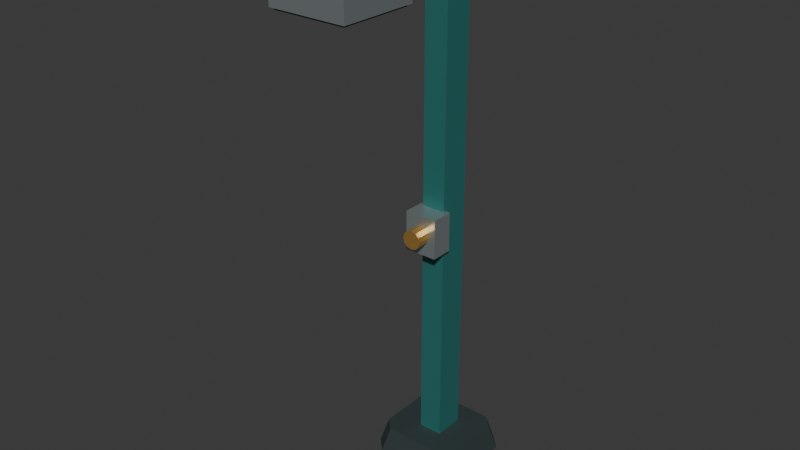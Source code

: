 # Source: source.blend  (saved by Blender 4.3.34; exported with 4.5.12 LTS)
import bpy
from mathutils import Matrix  # noqa: F401  (used for matrix-valued properties, if any)

bpy.ops.wm.read_factory_settings(use_empty=True)
scene = bpy.context.scene
scene.name = 'Scene'

# ---- collections
col_collection = bpy.data.collections.new('Collection'); scene.collection.children.link(col_collection)

# ---- materials (node trees are filled in below, after node groups)
mat_seateal_column = bpy.data.materials.new('SeaTeal_Column')
mat_seateal_column.diffuse_color = (0.045, 0.26, 0.245, 1.0)
mat_satinsilver_headandvalve = bpy.data.materials.new('SatinSilver_HeadAndValve')
mat_satinsilver_headandvalve.diffuse_color = (0.55, 0.62, 0.63, 1.0)
mat_graphite_footandfaceplate = bpy.data.materials.new('Graphite_FootAndFaceplate')
mat_graphite_footandfaceplate.diffuse_color = (0.055, 0.078, 0.08, 1.0)
mat_warmbrass_fixedbutton = bpy.data.materials.new('WarmBrass_FixedButton')
mat_warmbrass_fixedbutton.diffuse_color = (0.58, 0.33, 0.085, 1.0)

# ---- material node trees
mat_seateal_column.use_nodes = True; mat_seateal_column.node_tree.nodes.clear()
_N = mat_seateal_column.node_tree.nodes; _L = mat_seateal_column.node_tree.links
n0 = _N.new('ShaderNodeBsdfPrincipled'); n0.name = 'Principled BSDF'; n0.location = (10, 300)
n0.inputs[0].default_value = (0.045, 0.26, 0.245, 1.0)
n0.inputs[1].default_value = 0.45
n0.inputs[2].default_value = 0.43
n1 = _N.new('ShaderNodeOutputMaterial'); n1.name = 'Material Output'; n1.location = (300, 300)
_L.new(n0.outputs[0], n1.inputs[0])
n1.is_active_output = True
mat_satinsilver_headandvalve.use_nodes = True; mat_satinsilver_headandvalve.node_tree.nodes.clear()
_N = mat_satinsilver_headandvalve.node_tree.nodes; _L = mat_satinsilver_headandvalve.node_tree.links
n0 = _N.new('ShaderNodeBsdfPrincipled'); n0.name = 'Principled BSDF'; n0.location = (10, 300)
n0.inputs[0].default_value = (0.55, 0.62, 0.63, 1.0)
n0.inputs[1].default_value = 0.78
n0.inputs[2].default_value = 0.3
n1 = _N.new('ShaderNodeOutputMaterial'); n1.name = 'Material Output'; n1.location = (300, 300)
_L.new(n0.outputs[0], n1.inputs[0])
n1.is_active_output = True
mat_graphite_footandfaceplate.use_nodes = True; mat_graphite_footandfaceplate.node_tree.nodes.clear()
_N = mat_graphite_footandfaceplate.node_tree.nodes; _L = mat_graphite_footandfaceplate.node_tree.links
n0 = _N.new('ShaderNodeBsdfPrincipled'); n0.name = 'Principled BSDF'; n0.location = (10, 300)
n0.inputs[0].default_value = (0.055, 0.078, 0.08, 1.0)
n0.inputs[1].default_value = 0.4
n0.inputs[2].default_value = 0.55
n1 = _N.new('ShaderNodeOutputMaterial'); n1.name = 'Material Output'; n1.location = (300, 300)
_L.new(n0.outputs[0], n1.inputs[0])
n1.is_active_output = True
mat_warmbrass_fixedbutton.use_nodes = True; mat_warmbrass_fixedbutton.node_tree.nodes.clear()
_N = mat_warmbrass_fixedbutton.node_tree.nodes; _L = mat_warmbrass_fixedbutton.node_tree.links
n0 = _N.new('ShaderNodeBsdfPrincipled'); n0.name = 'Principled BSDF'; n0.location = (10, 300)
n0.inputs[0].default_value = (0.58, 0.33, 0.085, 1.0)
n0.inputs[1].default_value = 0.6
n0.inputs[2].default_value = 0.39
n1 = _N.new('ShaderNodeOutputMaterial'); n1.name = 'Material Output'; n1.location = (300, 300)
_L.new(n0.outputs[0], n1.inputs[0])
n1.is_active_output = True

# ---- world
world_world = bpy.data.worlds.new('World'); scene.world = world_world
world_world.use_nodes = True; world_world.node_tree.nodes.clear()
_N = world_world.node_tree.nodes; _L = world_world.node_tree.links
n0 = _N.new('ShaderNodeOutputWorld'); n0.name = 'World Output'; n0.location = (300, 300)
n1 = _N.new('ShaderNodeBackground'); n1.name = 'Background'; n1.location = (10, 300)
n1.inputs[0].default_value = (0.05088, 0.05088, 0.05088, 1.0)
_L.new(n1.outputs[0], n0.inputs[0])
n0.is_active_output = True
world_world.color = (0.05088, 0.05088, 0.05088)
world_world.sun_shadow_jitter_overblur = 0.0

# ---- meshes
me_shower_groundedfoot = bpy.data.meshes.new('Shower_GroundedFoot')
me_shower_groundedfoot.from_pydata([(-0.23, -0.15, 0.0), (-0.23, 0.15, 0.0), (-0.17, 0.21, 0.0), (0.17, 0.21, 0.0), (0.23, 0.15, 0.0), (0.23, -0.15, 0.0), (0.17, -0.21, 0.0), (-0.17, -0.21, 0.0), (-0.1445, -0.1785, 0.12), (0.1445, -0.1785, 0.12), (0.1955, -0.1275, 0.12), (0.1955, 0.1275, 0.12), (0.1445, 0.1785, 0.12), (-0.1445, 0.1785, 0.12), (-0.1955, 0.1275, 0.12), (-0.1955, -0.1275, 0.12)], [], [(0, 1, 2), (0, 2, 3), (0, 3, 4), (0, 4, 5), (0, 5, 6), (0, 6, 7), (8, 9, 10), (8, 10, 11), (8, 11, 12), (8, 12, 13), (8, 13, 14), (8, 14, 15), (7, 6, 9), (7, 9, 8), (6, 5, 10), (6, 10, 9), (5, 4, 11), (5, 11, 10), (4, 3, 12), (4, 12, 11), (3, 2, 13), (3, 13, 12), (2, 1, 14), (2, 14, 13), (1, 0, 15), (1, 15, 14), (0, 7, 8), (0, 8, 15)])
me_shower_groundedfoot.polygons.foreach_set('material_index', [2, 2, 2, 2, 2, 2, 2, 2, 2, 2, 2, 2, 2, 2, 2, 2, 2, 2, 2, 2, 2, 2, 2, 2, 2, 2, 2, 2])
me_shower_groundedfoot.materials.append(mat_seateal_column)
me_shower_groundedfoot.materials.append(mat_satinsilver_headandvalve)
me_shower_groundedfoot.materials.append(mat_graphite_footandfaceplate)
me_shower_groundedfoot.materials.append(mat_warmbrass_fixedbutton)
me_shower_groundedfoot.update()
me_shower_continuouspostarm = bpy.data.meshes.new('Shower_ContinuousPostArm')
me_shower_continuouspostarm.from_pydata([(-0.055, 0.075, 2.45), (-0.055, 0.075, 0.09), (-0.055, -0.065, 0.09), (0.055, -0.065, 0.09), (0.055, 0.075, 0.09), (0.055, 0.075, 2.45), (-0.055, -0.015, 2.54), (0.055, -0.015, 2.54), (-0.055, -0.655, 2.485), (-0.055, -0.6, 2.54), (0.055, -0.6, 2.54), (0.055, -0.655, 2.485), (-0.055, -0.545, 2.32), (-0.055, -0.655, 2.32), (0.055, -0.655, 2.32), (0.055, -0.545, 2.32), (-0.055, -0.545, 2.41), (0.055, -0.545, 2.41), (-0.055, -0.11, 2.41), (0.055, -0.11, 2.41), (-0.055, -0.065, 2.365), (0.055, -0.065, 2.365)], [], [(0, 1, 2), (3, 4, 5), (6, 0, 2), (3, 5, 7), (8, 9, 6), (7, 10, 11), (12, 13, 8), (11, 14, 15), (16, 12, 8), (11, 15, 17), (16, 8, 6), (7, 11, 17), (18, 16, 6), (7, 17, 19), (20, 18, 6), (7, 19, 21), (2, 20, 6), (7, 21, 3), (1, 0, 5), (1, 5, 4), (0, 6, 7), (0, 7, 5), (6, 9, 10), (6, 10, 7), (9, 8, 11), (9, 11, 10), (8, 13, 14), (8, 14, 11), (13, 12, 15), (13, 15, 14), (12, 16, 17), (12, 17, 15), (16, 18, 19), (16, 19, 17), (18, 20, 21), (18, 21, 19), (20, 2, 3), (20, 3, 21), (2, 1, 4), (2, 4, 3)])
me_shower_continuouspostarm.materials.append(mat_seateal_column)
me_shower_continuouspostarm.materials.append(mat_satinsilver_headandvalve)
me_shower_continuouspostarm.materials.append(mat_graphite_footandfaceplate)
me_shower_continuouspostarm.materials.append(mat_warmbrass_fixedbutton)
me_shower_continuouspostarm.update()
me_shower_recessedheadshell = bpy.data.meshes.new('Shower_RecessedHeadShell')
me_shower_recessedheadshell.from_pydata([(-0.175, -0.775, 2.245), (-0.175, -0.753, 2.245), (-0.153, -0.753, 2.245), (-0.153, -0.775, 2.245), (-0.153, -0.775, 2.31), (-0.175, -0.775, 2.31), (-0.175, -0.753, 2.31), (-0.175, -0.775, 2.332), (-0.153, -0.775, 2.332), (-0.153, -0.753, 2.332), (-0.175, -0.753, 2.332), (-0.175, -0.447, 2.245), (-0.153, -0.447, 2.245), (-0.175, -0.447, 2.31), (-0.153, -0.447, 2.31), (-0.153, -0.753, 2.31), (-0.153, -0.447, 2.332), (-0.175, -0.447, 2.332), (-0.175, -0.425, 2.245), (-0.153, -0.425, 2.245), (-0.175, -0.425, 2.31), (-0.153, -0.425, 2.31), (-0.153, -0.425, 2.332), (-0.175, -0.425, 2.332), (0.153, -0.753, 2.245), (0.153, -0.775, 2.245), (0.153, -0.775, 2.31), (0.153, -0.753, 2.31), (0.153, -0.775, 2.332), (0.153, -0.753, 2.332), (0.153, -0.447, 2.31), (0.153, -0.447, 2.332), (0.153, -0.425, 2.245), (0.153, -0.447, 2.245), (0.153, -0.425, 2.31), (0.153, -0.425, 2.332), (0.175, -0.753, 2.245), (0.175, -0.775, 2.245), (0.175, -0.775, 2.31), (0.175, -0.753, 2.31), (0.175, -0.775, 2.332), (0.175, -0.753, 2.332), (0.175, -0.447, 2.245), (0.175, -0.447, 2.31), (0.175, -0.447, 2.332), (0.175, -0.425, 2.245), (0.175, -0.425, 2.31), (0.175, -0.425, 2.332)], [], [(0, 1, 2), (0, 2, 3), (0, 3, 4), (0, 4, 5), (0, 5, 6), (0, 6, 1), (7, 8, 9), (7, 9, 10), (5, 4, 8), (5, 8, 7), (5, 7, 10), (5, 10, 6), (1, 11, 12), (1, 12, 2), (1, 6, 13), (1, 13, 11), (2, 12, 14), (2, 14, 15), (10, 9, 16), (10, 16, 17), (6, 10, 17), (6, 17, 13), (11, 18, 19), (11, 19, 12), (18, 20, 21), (18, 21, 19), (11, 13, 20), (11, 20, 18), (17, 16, 22), (17, 22, 23), (20, 23, 22), (20, 22, 21), (13, 17, 23), (13, 23, 20), (3, 2, 24), (3, 24, 25), (3, 25, 26), (3, 26, 4), (2, 15, 27), (2, 27, 24), (8, 28, 29), (8, 29, 9), (4, 26, 28), (4, 28, 8), (15, 14, 30), (15, 30, 27), (9, 29, 31), (9, 31, 16), (12, 19, 32), (12, 32, 33), (12, 33, 30), (12, 30, 14), (19, 21, 34), (19, 34, 32), (16, 31, 35), (16, 35, 22), (21, 22, 35), (21, 35, 34), (25, 24, 36), (25, 36, 37), (25, 37, 38), (25, 38, 26), (37, 36, 39), (37, 39, 38), (28, 40, 41), (28, 41, 29), (26, 38, 40), (26, 40, 28), (38, 39, 41), (38, 41, 40), (24, 33, 42), (24, 42, 36), (24, 27, 30), (24, 30, 33), (36, 42, 43), (36, 43, 39), (29, 41, 44), (29, 44, 31), (39, 43, 44), (39, 44, 41), (33, 32, 45), (33, 45, 42), (32, 34, 46), (32, 46, 45), (42, 45, 46), (42, 46, 43), (31, 44, 47), (31, 47, 35), (34, 35, 47), (34, 47, 46), (43, 46, 47), (43, 47, 44)])
me_shower_recessedheadshell.polygons.foreach_set('material_index', [1, 1, 1, 1, 1, 1, 1, 1, 1, 1, 1, 1, 1, 1, 1, 1, 1, 1, 1, 1, 1, 1, 1, 1, 1, 1, 1, 1, 1, 1, 1, 1, 1, 1, 1, 1, 1, 1, 1, 1, 1, 1, 1, 1, 1, 1, 1, 1, 1, 1, 1, 1, 1, 1, 1, 1, 1, 1, 1, 1, 1, 1, 1, 1, 1, 1, 1, 1, 1, 1, 1, 1, 1, 1, 1, 1, 1, 1, 1, 1, 1, 1, 1, 1, 1, 1, 1, 1, 1, 1, 1, 1])
me_shower_recessedheadshell.materials.append(mat_seateal_column)
me_shower_recessedheadshell.materials.append(mat_satinsilver_headandvalve)
me_shower_recessedheadshell.materials.append(mat_graphite_footandfaceplate)
me_shower_recessedheadshell.materials.append(mat_warmbrass_fixedbutton)
me_shower_recessedheadshell.update()
me_shower_throughholefaceplate = bpy.data.meshes.new('Shower_ThroughHoleFaceplate')
me_shower_throughholefaceplate.from_pydata([(-0.162, -0.762, 2.235), (-0.162, -0.702, 2.235), (-0.102, -0.702, 2.235), (-0.102, -0.762, 2.235), (-0.162, -0.762, 2.255), (-0.102, -0.762, 2.255), (-0.102, -0.702, 2.255), (-0.162, -0.702, 2.255), (-0.162, -0.678, 2.235), (-0.102, -0.678, 2.235), (-0.102, -0.678, 2.255), (-0.162, -0.678, 2.255), (-0.162, -0.642, 2.235), (-0.102, -0.642, 2.235), (-0.102, -0.642, 2.255), (-0.162, -0.642, 2.255), (-0.162, -0.618, 2.235), (-0.102, -0.618, 2.235), (-0.102, -0.618, 2.255), (-0.162, -0.618, 2.255), (-0.162, -0.582, 2.235), (-0.102, -0.582, 2.235), (-0.102, -0.582, 2.255), (-0.162, -0.582, 2.255), (-0.162, -0.558, 2.235), (-0.102, -0.558, 2.235), (-0.102, -0.558, 2.255), (-0.162, -0.558, 2.255), (-0.162, -0.522, 2.235), (-0.102, -0.522, 2.235), (-0.102, -0.522, 2.255), (-0.162, -0.522, 2.255), (-0.162, -0.498, 2.235), (-0.102, -0.498, 2.235), (-0.102, -0.498, 2.255), (-0.162, -0.498, 2.255), (-0.162, -0.438, 2.235), (-0.102, -0.438, 2.235), (-0.102, -0.438, 2.255), (-0.162, -0.438, 2.255), (-0.078, -0.702, 2.235), (-0.078, -0.762, 2.235), (-0.078, -0.762, 2.255), (-0.078, -0.702, 2.255), (-0.078, -0.642, 2.235), (-0.078, -0.678, 2.235), (-0.078, -0.678, 2.255), (-0.078, -0.642, 2.255), (-0.078, -0.582, 2.235), (-0.078, -0.618, 2.235), (-0.078, -0.618, 2.255), (-0.078, -0.582, 2.255), (-0.078, -0.522, 2.235), (-0.078, -0.558, 2.235), (-0.078, -0.558, 2.255), (-0.078, -0.522, 2.255), (-0.078, -0.438, 2.235), (-0.078, -0.498, 2.235), (-0.078, -0.498, 2.255), (-0.078, -0.438, 2.255), (-0.042, -0.702, 2.235), (-0.042, -0.762, 2.235), (-0.042, -0.762, 2.255), (-0.042, -0.702, 2.255), (-0.042, -0.678, 2.235), (-0.042, -0.678, 2.255), (-0.042, -0.642, 2.235), (-0.042, -0.642, 2.255), (-0.042, -0.618, 2.235), (-0.042, -0.618, 2.255), (-0.042, -0.582, 2.235), (-0.042, -0.582, 2.255), (-0.042, -0.558, 2.235), (-0.042, -0.558, 2.255), (-0.042, -0.522, 2.235), (-0.042, -0.522, 2.255), (-0.042, -0.498, 2.235), (-0.042, -0.498, 2.255), (-0.042, -0.438, 2.235), (-0.042, -0.438, 2.255), (-0.018, -0.702, 2.235), (-0.018, -0.762, 2.235), (-0.018, -0.762, 2.255), (-0.018, -0.702, 2.255), (-0.018, -0.642, 2.235), (-0.018, -0.678, 2.235), (-0.018, -0.678, 2.255), (-0.018, -0.642, 2.255), (-0.018, -0.582, 2.235), (-0.018, -0.618, 2.235), (-0.018, -0.618, 2.255), (-0.018, -0.582, 2.255), (-0.018, -0.522, 2.235), (-0.018, -0.558, 2.235), (-0.018, -0.558, 2.255), (-0.018, -0.522, 2.255), (-0.018, -0.438, 2.235), (-0.018, -0.498, 2.235), (-0.018, -0.498, 2.255), (-0.018, -0.438, 2.255), (0.018, -0.702, 2.235), (0.018, -0.762, 2.235), (0.018, -0.762, 2.255), (0.018, -0.702, 2.255), (0.018, -0.678, 2.235), (0.018, -0.678, 2.255), (0.018, -0.642, 2.235), (0.018, -0.642, 2.255), (0.018, -0.618, 2.235), (0.018, -0.618, 2.255), (0.018, -0.582, 2.235), (0.018, -0.582, 2.255), (0.018, -0.558, 2.235), (0.018, -0.558, 2.255), (0.018, -0.522, 2.235), (0.018, -0.522, 2.255), (0.018, -0.498, 2.235), (0.018, -0.498, 2.255), (0.018, -0.438, 2.235), (0.018, -0.438, 2.255), (0.042, -0.702, 2.235), (0.042, -0.762, 2.235), (0.042, -0.762, 2.255), (0.042, -0.702, 2.255), (0.042, -0.642, 2.235), (0.042, -0.678, 2.235), (0.042, -0.678, 2.255), (0.042, -0.642, 2.255), (0.042, -0.582, 2.235), (0.042, -0.618, 2.235), (0.042, -0.618, 2.255), (0.042, -0.582, 2.255), (0.042, -0.522, 2.235), (0.042, -0.558, 2.235), (0.042, -0.558, 2.255), (0.042, -0.522, 2.255), (0.042, -0.438, 2.235), (0.042, -0.498, 2.235), (0.042, -0.498, 2.255), (0.042, -0.438, 2.255), (0.078, -0.702, 2.235), (0.078, -0.762, 2.235), (0.078, -0.762, 2.255), (0.078, -0.702, 2.255), (0.078, -0.678, 2.235), (0.078, -0.678, 2.255), (0.078, -0.642, 2.235), (0.078, -0.642, 2.255), (0.078, -0.618, 2.235), (0.078, -0.618, 2.255), (0.078, -0.582, 2.235), (0.078, -0.582, 2.255), (0.078, -0.558, 2.235), (0.078, -0.558, 2.255), (0.078, -0.522, 2.235), (0.078, -0.522, 2.255), (0.078, -0.498, 2.235), (0.078, -0.498, 2.255), (0.078, -0.438, 2.235), (0.078, -0.438, 2.255), (0.102, -0.702, 2.235), (0.102, -0.762, 2.235), (0.102, -0.762, 2.255), (0.102, -0.702, 2.255), (0.102, -0.642, 2.235), (0.102, -0.678, 2.235), (0.102, -0.678, 2.255), (0.102, -0.642, 2.255), (0.102, -0.582, 2.235), (0.102, -0.618, 2.235), (0.102, -0.618, 2.255), (0.102, -0.582, 2.255), (0.102, -0.522, 2.235), (0.102, -0.558, 2.235), (0.102, -0.558, 2.255), (0.102, -0.522, 2.255), (0.102, -0.438, 2.235), (0.102, -0.498, 2.235), (0.102, -0.498, 2.255), (0.102, -0.438, 2.255), (0.162, -0.702, 2.235), (0.162, -0.762, 2.235), (0.162, -0.762, 2.255), (0.162, -0.702, 2.255), (0.162, -0.678, 2.235), (0.162, -0.678, 2.255), (0.162, -0.642, 2.235), (0.162, -0.642, 2.255), (0.162, -0.618, 2.235), (0.162, -0.618, 2.255), (0.162, -0.582, 2.235), (0.162, -0.582, 2.255), (0.162, -0.558, 2.235), (0.162, -0.558, 2.255), (0.162, -0.522, 2.235), (0.162, -0.522, 2.255), (0.162, -0.498, 2.235), (0.162, -0.498, 2.255), (0.162, -0.438, 2.235), (0.162, -0.438, 2.255)], [], [(0, 1, 2), (0, 2, 3), (4, 5, 6), (4, 6, 7), (0, 3, 5), (0, 5, 4), (0, 4, 7), (0, 7, 1), (1, 8, 9), (1, 9, 2), (7, 6, 10), (7, 10, 11), (1, 7, 11), (1, 11, 8), (2, 9, 10), (2, 10, 6), (8, 12, 13), (8, 13, 9), (11, 10, 14), (11, 14, 15), (8, 11, 15), (8, 15, 12), (12, 16, 17), (12, 17, 13), (15, 14, 18), (15, 18, 19), (12, 15, 19), (12, 19, 16), (13, 17, 18), (13, 18, 14), (16, 20, 21), (16, 21, 17), (19, 18, 22), (19, 22, 23), (16, 19, 23), (16, 23, 20), (20, 24, 25), (20, 25, 21), (23, 22, 26), (23, 26, 27), (20, 23, 27), (20, 27, 24), (21, 25, 26), (21, 26, 22), (24, 28, 29), (24, 29, 25), (27, 26, 30), (27, 30, 31), (24, 27, 31), (24, 31, 28), (28, 32, 33), (28, 33, 29), (31, 30, 34), (31, 34, 35), (28, 31, 35), (28, 35, 32), (29, 33, 34), (29, 34, 30), (32, 36, 37), (32, 37, 33), (35, 34, 38), (35, 38, 39), (36, 39, 38), (36, 38, 37), (32, 35, 39), (32, 39, 36), (3, 2, 40), (3, 40, 41), (5, 42, 43), (5, 43, 6), (3, 41, 42), (3, 42, 5), (2, 6, 43), (2, 43, 40), (9, 13, 44), (9, 44, 45), (10, 46, 47), (10, 47, 14), (9, 45, 46), (9, 46, 10), (13, 14, 47), (13, 47, 44), (17, 21, 48), (17, 48, 49), (18, 50, 51), (18, 51, 22), (17, 49, 50), (17, 50, 18), (21, 22, 51), (21, 51, 48), (25, 29, 52), (25, 52, 53), (26, 54, 55), (26, 55, 30), (25, 53, 54), (25, 54, 26), (29, 30, 55), (29, 55, 52), (33, 37, 56), (33, 56, 57), (34, 58, 59), (34, 59, 38), (33, 57, 58), (33, 58, 34), (37, 38, 59), (37, 59, 56), (41, 40, 60), (41, 60, 61), (42, 62, 63), (42, 63, 43), (41, 61, 62), (41, 62, 42), (40, 45, 64), (40, 64, 60), (43, 63, 65), (43, 65, 46), (40, 43, 46), (40, 46, 45), (60, 64, 65), (60, 65, 63), (45, 44, 66), (45, 66, 64), (46, 65, 67), (46, 67, 47), (44, 49, 68), (44, 68, 66), (47, 67, 69), (47, 69, 50), (44, 47, 50), (44, 50, 49), (66, 68, 69), (66, 69, 67), (49, 48, 70), (49, 70, 68), (50, 69, 71), (50, 71, 51), (48, 53, 72), (48, 72, 70), (51, 71, 73), (51, 73, 54), (48, 51, 54), (48, 54, 53), (70, 72, 73), (70, 73, 71), (53, 52, 74), (53, 74, 72), (54, 73, 75), (54, 75, 55), (52, 57, 76), (52, 76, 74), (55, 75, 77), (55, 77, 58), (52, 55, 58), (52, 58, 57), (74, 76, 77), (74, 77, 75), (57, 56, 78), (57, 78, 76), (58, 77, 79), (58, 79, 59), (56, 59, 79), (56, 79, 78), (61, 60, 80), (61, 80, 81), (62, 82, 83), (62, 83, 63), (61, 81, 82), (61, 82, 62), (60, 63, 83), (60, 83, 80), (64, 66, 84), (64, 84, 85), (65, 86, 87), (65, 87, 67), (64, 85, 86), (64, 86, 65), (66, 67, 87), (66, 87, 84), (68, 70, 88), (68, 88, 89), (69, 90, 91), (69, 91, 71), (68, 89, 90), (68, 90, 69), (70, 71, 91), (70, 91, 88), (72, 74, 92), (72, 92, 93), (73, 94, 95), (73, 95, 75), (72, 93, 94), (72, 94, 73), (74, 75, 95), (74, 95, 92), (76, 78, 96), (76, 96, 97), (77, 98, 99), (77, 99, 79), (76, 97, 98), (76, 98, 77), (78, 79, 99), (78, 99, 96), (81, 80, 100), (81, 100, 101), (82, 102, 103), (82, 103, 83), (81, 101, 102), (81, 102, 82), (80, 85, 104), (80, 104, 100), (83, 103, 105), (83, 105, 86), (80, 83, 86), (80, 86, 85), (100, 104, 105), (100, 105, 103), (85, 84, 106), (85, 106, 104), (86, 105, 107), (86, 107, 87), (84, 89, 108), (84, 108, 106), (87, 107, 109), (87, 109, 90), (84, 87, 90), (84, 90, 89), (106, 108, 109), (106, 109, 107), (89, 88, 110), (89, 110, 108), (90, 109, 111), (90, 111, 91), (88, 93, 112), (88, 112, 110), (91, 111, 113), (91, 113, 94), (88, 91, 94), (88, 94, 93), (110, 112, 113), (110, 113, 111), (93, 92, 114), (93, 114, 112), (94, 113, 115), (94, 115, 95), (92, 97, 116), (92, 116, 114), (95, 115, 117), (95, 117, 98), (92, 95, 98), (92, 98, 97), (114, 116, 117), (114, 117, 115), (97, 96, 118), (97, 118, 116), (98, 117, 119), (98, 119, 99), (96, 99, 119), (96, 119, 118), (101, 100, 120), (101, 120, 121), (102, 122, 123), (102, 123, 103), (101, 121, 122), (101, 122, 102), (100, 103, 123), (100, 123, 120), (104, 106, 124), (104, 124, 125), (105, 126, 127), (105, 127, 107), (104, 125, 126), (104, 126, 105), (106, 107, 127), (106, 127, 124), (108, 110, 128), (108, 128, 129), (109, 130, 131), (109, 131, 111), (108, 129, 130), (108, 130, 109), (110, 111, 131), (110, 131, 128), (112, 114, 132), (112, 132, 133), (113, 134, 135), (113, 135, 115), (112, 133, 134), (112, 134, 113), (114, 115, 135), (114, 135, 132), (116, 118, 136), (116, 136, 137), (117, 138, 139), (117, 139, 119), (116, 137, 138), (116, 138, 117), (118, 119, 139), (118, 139, 136), (121, 120, 140), (121, 140, 141), (122, 142, 143), (122, 143, 123), (121, 141, 142), (121, 142, 122), (120, 125, 144), (120, 144, 140), (123, 143, 145), (123, 145, 126), (120, 123, 126), (120, 126, 125), (140, 144, 145), (140, 145, 143), (125, 124, 146), (125, 146, 144), (126, 145, 147), (126, 147, 127), (124, 129, 148), (124, 148, 146), (127, 147, 149), (127, 149, 130), (124, 127, 130), (124, 130, 129), (146, 148, 149), (146, 149, 147), (129, 128, 150), (129, 150, 148), (130, 149, 151), (130, 151, 131), (128, 133, 152), (128, 152, 150), (131, 151, 153), (131, 153, 134), (128, 131, 134), (128, 134, 133), (150, 152, 153), (150, 153, 151), (133, 132, 154), (133, 154, 152), (134, 153, 155), (134, 155, 135), (132, 137, 156), (132, 156, 154), (135, 155, 157), (135, 157, 138), (132, 135, 138), (132, 138, 137), (154, 156, 157), (154, 157, 155), (137, 136, 158), (137, 158, 156), (138, 157, 159), (138, 159, 139), (136, 139, 159), (136, 159, 158), (141, 140, 160), (141, 160, 161), (142, 162, 163), (142, 163, 143), (141, 161, 162), (141, 162, 142), (140, 143, 163), (140, 163, 160), (144, 146, 164), (144, 164, 165), (145, 166, 167), (145, 167, 147), (144, 165, 166), (144, 166, 145), (146, 147, 167), (146, 167, 164), (148, 150, 168), (148, 168, 169), (149, 170, 171), (149, 171, 151), (148, 169, 170), (148, 170, 149), (150, 151, 171), (150, 171, 168), (152, 154, 172), (152, 172, 173), (153, 174, 175), (153, 175, 155), (152, 173, 174), (152, 174, 153), (154, 155, 175), (154, 175, 172), (156, 158, 176), (156, 176, 177), (157, 178, 179), (157, 179, 159), (156, 177, 178), (156, 178, 157), (158, 159, 179), (158, 179, 176), (161, 160, 180), (161, 180, 181), (162, 182, 183), (162, 183, 163), (161, 181, 182), (161, 182, 162), (181, 180, 183), (181, 183, 182), (160, 165, 184), (160, 184, 180), (163, 183, 185), (163, 185, 166), (160, 163, 166), (160, 166, 165), (180, 184, 185), (180, 185, 183), (165, 164, 186), (165, 186, 184), (166, 185, 187), (166, 187, 167), (184, 186, 187), (184, 187, 185), (164, 169, 188), (164, 188, 186), (167, 187, 189), (167, 189, 170), (164, 167, 170), (164, 170, 169), (186, 188, 189), (186, 189, 187), (169, 168, 190), (169, 190, 188), (170, 189, 191), (170, 191, 171), (188, 190, 191), (188, 191, 189), (168, 173, 192), (168, 192, 190), (171, 191, 193), (171, 193, 174), (168, 171, 174), (168, 174, 173), (190, 192, 193), (190, 193, 191), (173, 172, 194), (173, 194, 192), (174, 193, 195), (174, 195, 175), (192, 194, 195), (192, 195, 193), (172, 177, 196), (172, 196, 194), (175, 195, 197), (175, 197, 178), (172, 175, 178), (172, 178, 177), (194, 196, 197), (194, 197, 195), (177, 176, 198), (177, 198, 196), (178, 197, 199), (178, 199, 179), (176, 179, 199), (176, 199, 198), (196, 198, 199), (196, 199, 197)])
me_shower_throughholefaceplate.polygons.foreach_set('material_index', [2, 2, 2, 2, 2, 2, 2, 2, 2, 2, 2, 2, 2, 2, 2, 2, 2, 2, 2, 2, 2, 2, 2, 2, 2, 2, 2, 2, 2, 2, 2, 2, 2, 2, 2, 2, 2, 2, 2, 2, 2, 2, 2, 2, 2, 2, 2, 2, 2, 2, 2, 2, 2, 2, 2, 2, 2, 2, 2, 2, 2, 2, 2, 2, 2, 2, 2, 2, 2, 2, 2, 2, 2, 2, 2, 2, 2, 2, 2, 2, 2, 2, 2, 2, 2, 2, 2, 2, 2, 2, 2, 2, 2, 2, 2, 2, 2, 2, 2, 2, 2, 2, 2, 2, 2, 2, 2, 2, 2, 2, 2, 2, 2, 2, 2, 2, 2, 2, 2, 2, 2, 2, 2, 2, 2, 2, 2, 2, 2, 2, 2, 2, 2, 2, 2, 2, 2, 2, 2, 2, 2, 2, 2, 2, 2, 2, 2, 2, 2, 2, 2, 2, 2, 2, 2, 2, 2, 2, 2, 2, 2, 2, 2, 2, 2, 2, 2, 2, 2, 2, 2, 2, 2, 2, 2, 2, 2, 2, 2, 2, 2, 2, 2, 2, 2, 2, 2, 2, 2, 2, 2, 2, 2, 2, 2, 2, 2, 2, 2, 2, 2, 2, 2, 2, 2, 2, 2, 2, 2, 2, 2, 2, 2, 2, 2, 2, 2, 2, 2, 2, 2, 2, 2, 2, 2, 2, 2, 2, 2, 2, 2, 2, 2, 2, 2, 2, 2, 2, 2, 2, 2, 2, 2, 2, 2, 2, 2, 2, 2, 2, 2, 2, 2, 2, 2, 2, 2, 2, 2, 2, 2, 2, 2, 2, 2, 2, 2, 2, 2, 2, 2, 2, 2, 2, 2, 2, 2, 2, 2, 2, 2, 2, 2, 2, 2, 2, 2, 2, 2, 2, 2, 2, 2, 2, 2, 2, 2, 2, 2, 2, 2, 2, 2, 2, 2, 2, 2, 2, 2, 2, 2, 2, 2, 2, 2, 2, 2, 2, 2, 2, 2, 2, 2, 2, 2, 2, 2, 2, 2, 2, 2, 2, 2, 2, 2, 2, 2, 2, 2, 2, 2, 2, 2, 2, 2, 2, 2, 2, 2, 2, 2, 2, 2, 2, 2, 2, 2, 2, 2, 2, 2, 2, 2, 2, 2, 2, 2, 2, 2, 2, 2, 2, 2, 2, 2, 2, 2, 2, 2, 2, 2, 2, 2, 2, 2, 2, 2, 2, 2, 2, 2, 2, 2, 2, 2, 2, 2, 2, 2, 2, 2, 2, 2, 2, 2, 2, 2, 2, 2, 2, 2, 2, 2, 2, 2, 2, 2, 2, 2, 2, 2, 2, 2, 2, 2, 2, 2, 2, 2, 2, 2, 2, 2, 2, 2, 2, 2, 2, 2, 2, 2, 2, 2, 2, 2, 2, 2, 2, 2, 2, 2, 2, 2, 2, 2, 2, 2, 2, 2, 2])
me_shower_throughholefaceplate.materials.append(mat_seateal_column)
me_shower_throughholefaceplate.materials.append(mat_satinsilver_headandvalve)
me_shower_throughholefaceplate.materials.append(mat_graphite_footandfaceplate)
me_shower_throughholefaceplate.materials.append(mat_warmbrass_fixedbutton)
me_shower_throughholefaceplate.update()
me_shower_fixedvalveblock = bpy.data.meshes.new('Shower_FixedValveBlock')
me_shower_fixedvalveblock.from_pydata([(-0.075, -0.15, 1.08), (-0.075, -0.05, 1.08), (0.075, -0.05, 1.08), (0.075, -0.15, 1.08), (-0.075, -0.15, 1.26), (0.075, -0.15, 1.26), (0.075, -0.05, 1.26), (-0.075, -0.05, 1.26)], [], [(0, 1, 2), (0, 2, 3), (4, 5, 6), (4, 6, 7), (0, 3, 5), (0, 5, 4), (1, 7, 6), (1, 6, 2), (0, 4, 7), (0, 7, 1), (3, 2, 6), (3, 6, 5)])
me_shower_fixedvalveblock.polygons.foreach_set('material_index', [1, 1, 1, 1, 1, 1, 1, 1, 1, 1, 1, 1])
me_shower_fixedvalveblock.materials.append(mat_seateal_column)
me_shower_fixedvalveblock.materials.append(mat_satinsilver_headandvalve)
me_shower_fixedvalveblock.materials.append(mat_graphite_footandfaceplate)
me_shower_fixedvalveblock.materials.append(mat_warmbrass_fixedbutton)
me_shower_fixedvalveblock.update()
me_shower_fixedpushbutton = bpy.data.meshes.new('Shower_FixedPushButton')
me_shower_fixedpushbutton.from_pydata([(0.043, -0.21, 1.17), (0.03724, -0.21, 1.191), (0.0215, -0.21, 1.207), (0.0, -0.21, 1.213), (-0.0215, -0.21, 1.207), (-0.03724, -0.21, 1.191), (-0.043, -0.21, 1.17), (-0.03724, -0.21, 1.148), (-0.0215, -0.21, 1.133), (0.0, -0.21, 1.127), (0.0215, -0.21, 1.133), (0.03724, -0.21, 1.148), (0.03724, -0.128, 1.148), (0.0215, -0.128, 1.133), (0.0, -0.128, 1.127), (-0.0215, -0.128, 1.133), (-0.03724, -0.128, 1.148), (-0.043, -0.128, 1.17), (-0.03724, -0.128, 1.191), (-0.0215, -0.128, 1.207), (0.0, -0.128, 1.213), (0.0215, -0.128, 1.207), (0.03724, -0.128, 1.191), (0.043, -0.128, 1.17)], [], [(0, 1, 2), (0, 2, 3), (0, 3, 4), (0, 4, 5), (0, 5, 6), (0, 6, 7), (0, 7, 8), (0, 8, 9), (0, 9, 10), (0, 10, 11), (12, 13, 14), (12, 14, 15), (12, 15, 16), (12, 16, 17), (12, 17, 18), (12, 18, 19), (12, 19, 20), (12, 20, 21), (12, 21, 22), (12, 22, 23), (0, 23, 22), (0, 22, 1), (1, 22, 21), (1, 21, 2), (2, 21, 20), (2, 20, 3), (3, 20, 19), (3, 19, 4), (4, 19, 18), (4, 18, 5), (5, 18, 17), (5, 17, 6), (6, 17, 16), (6, 16, 7), (7, 16, 15), (7, 15, 8), (8, 15, 14), (8, 14, 9), (9, 14, 13), (9, 13, 10), (10, 13, 12), (10, 12, 11), (11, 12, 23), (11, 23, 0)])
me_shower_fixedpushbutton.polygons.foreach_set('material_index', [3, 3, 3, 3, 3, 3, 3, 3, 3, 3, 3, 3, 3, 3, 3, 3, 3, 3, 3, 3, 3, 3, 3, 3, 3, 3, 3, 3, 3, 3, 3, 3, 3, 3, 3, 3, 3, 3, 3, 3, 3, 3, 3, 3])
me_shower_fixedpushbutton.materials.append(mat_seateal_column)
me_shower_fixedpushbutton.materials.append(mat_satinsilver_headandvalve)
me_shower_fixedpushbutton.materials.append(mat_graphite_footandfaceplate)
me_shower_fixedpushbutton.materials.append(mat_warmbrass_fixedbutton)
me_shower_fixedpushbutton.update()

# ---- objects
ob_onefixedbeachshowercolumn = bpy.data.objects.new('OneFixedBeachShowerColumn', None)
ob_shower_groundedfoot = bpy.data.objects.new('Shower_GroundedFoot', me_shower_groundedfoot)
ob_shower_continuouspostarm = bpy.data.objects.new('Shower_ContinuousPostArm', me_shower_continuouspostarm)
ob_shower_recessedheadshell = bpy.data.objects.new('Shower_RecessedHeadShell', me_shower_recessedheadshell)
ob_shower_throughholefaceplate = bpy.data.objects.new('Shower_ThroughHoleFaceplate', me_shower_throughholefaceplate)
ob_shower_fixedvalveblock = bpy.data.objects.new('Shower_FixedValveBlock', me_shower_fixedvalveblock)
ob_shower_fixedpushbutton = bpy.data.objects.new('Shower_FixedPushButton', me_shower_fixedpushbutton)

# ---- transforms, parenting, visibility, modifiers, constraints
ob_onefixedbeachshowercolumn.location = (0.0, 0.0, 0.0)
ob_shower_groundedfoot.parent = ob_onefixedbeachshowercolumn
ob_shower_groundedfoot.location = (0.0, 0.0, 0.0)
ob_shower_continuouspostarm.parent = ob_onefixedbeachshowercolumn
ob_shower_continuouspostarm.location = (0.0, 0.0, 0.0)
ob_shower_recessedheadshell.parent = ob_onefixedbeachshowercolumn
ob_shower_recessedheadshell.location = (0.0, 0.0, 0.0)
ob_shower_throughholefaceplate.parent = ob_onefixedbeachshowercolumn
ob_shower_throughholefaceplate.location = (0.0, 0.0, 0.0)
ob_shower_fixedvalveblock.parent = ob_onefixedbeachshowercolumn
ob_shower_fixedvalveblock.location = (0.0, 0.0, 0.0)
ob_shower_fixedpushbutton.parent = ob_onefixedbeachshowercolumn
ob_shower_fixedpushbutton.location = (0.0, 0.0, 0.0)

# ---- collection membership
scene.collection.objects.link(ob_onefixedbeachshowercolumn)
scene.collection.objects.link(ob_shower_groundedfoot)
scene.collection.objects.link(ob_shower_continuouspostarm)
scene.collection.objects.link(ob_shower_recessedheadshell)
scene.collection.objects.link(ob_shower_throughholefaceplate)
scene.collection.objects.link(ob_shower_fixedvalveblock)
scene.collection.objects.link(ob_shower_fixedpushbutton)

# ---- scene / render settings (as saved in the file)
scene.frame_start = 1; scene.frame_end = 250; scene.frame_set(1)
scene.render.engine = 'CYCLES'
scene.render.use_compositing = False
scene.cycles.use_denoising = False
scene.cycles.samples = 128
scene.cycles.use_adaptive_sampling = False
scene.cycles.seed = 17
bpy.context.view_layer.update()

# ---- added for rendering (the .blend has no active camera and no usable light): camera, sun
cam_auto = bpy.data.cameras.new('AutoCamera')
cam_auto.lens = 50.0
cam_auto.sensor_width = 36.0
cam_auto.clip_end = 1000.0
ob_auto_camera = bpy.data.objects.new('AutoCamera', cam_auto)
scene.collection.objects.link(ob_auto_camera)
ob_auto_camera.location = (2.55627, -3.35003, 3.31502)
ob_auto_camera.rotation_euler = (1.09748, -7.21219e-08, 0.694738)
scene.camera = ob_auto_camera
light_auto_sun = bpy.data.lights.new('AutoSun', 'SUN')
light_auto_sun.energy = 3.0
light_auto_sun.angle = 0.0523599
ob_auto_sun = bpy.data.objects.new('AutoSun', light_auto_sun)
scene.collection.objects.link(ob_auto_sun)
ob_auto_sun.rotation_euler = (0.872665, 0.174533, 0.523599)
bpy.context.view_layer.update()
